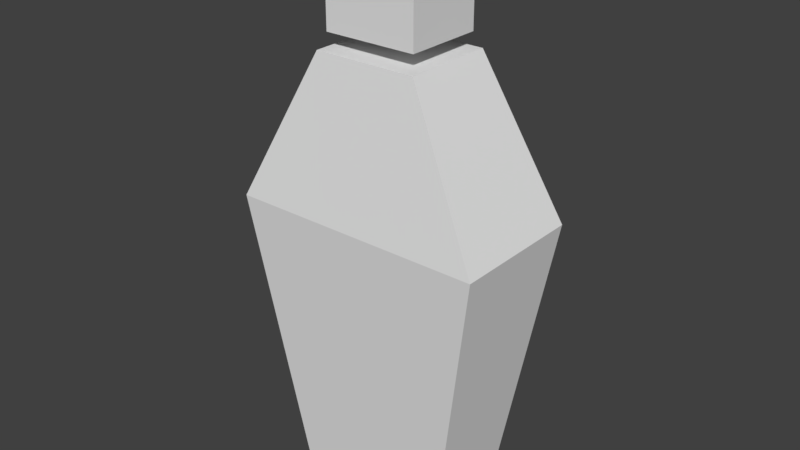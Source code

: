# Source: bottle_squarehead.blend  (saved by Blender 2.79.0; exported with 4.5.12 LTS)
import bpy
from mathutils import Matrix  # noqa: F401  (used for matrix-valued properties, if any)

bpy.ops.wm.read_factory_settings(use_empty=True)
scene = bpy.context.scene
scene.name = 'Scene'

# ---- collections
col_collection_1 = bpy.data.collections.new('Collection 1'); scene.collection.children.link(col_collection_1)

# ---- world
world_world = bpy.data.worlds.new('World'); scene.world = world_world
world_world.color = (0.05088, 0.05088, 0.05088)
world_world.use_sun_shadow = False
world_world.sun_shadow_jitter_overblur = 0.0
world_world.cycles.sampling_method = 'MANUAL'

# ---- meshes
me_cylinder = bpy.data.meshes.new('Cylinder')
me_cylinder.from_pydata([(1.0, -1.0, -0.8503), (1.0, 1.0, -0.8503), (-1.0, -1.0, 0.8503), (-1.0, 1.0, 0.8503), (-1.0, -1.0, -0.8503), (-1.0, 1.0, -0.8503), (1.0, 1.0, 0.8503), (1.0, -1.0, 0.8503)], [], [(1, 0, 4, 5), (5, 4, 2, 3), (3, 2, 7, 6), (6, 7, 0, 1), (3, 6, 1, 5), (7, 2, 4, 0)])
_uv = me_cylinder.uv_layers.new(name='UVMap')
_uv.uv.foreach_set('vector', [0.105, 0.893, 0.105, 0.5001, 0.396, 0.5001, 0.396, 0.893, 0.6435, 0.1071, 0.6435, 0.5001, 0.396, 0.5001, 0.396, 0.1071, 0.396, 0.1071, 0.396, 0.5001, 0.105, 0.5001, 0.105, 0.1071, 0.6435, 0.5001, 0.6435, 0.1071, 0.891, 0.1071, 0.891, 0.5001, 0.396, 0.893, 0.396, 0.5001, 0.6435, 0.5001, 0.6435, 0.893, 0.891, 0.5001, 0.891, 0.893, 0.6435, 0.893, 0.6435, 0.5001])
_ca = me_cylinder.color_attributes.new('Col', 'BYTE_COLOR', 'CORNER')
_ca.data.foreach_set('color', [1.0, 1.0, 1.0, 1.0, 1.0, 1.0, 1.0, 1.0, 1.0, 1.0, 1.0, 1.0, 1.0, 1.0, 1.0, 1.0, 1.0, 1.0, 1.0, 1.0, 1.0, 1.0, 1.0, 1.0, 1.0, 1.0, 1.0, 1.0, 1.0, 1.0, 1.0, 1.0, 1.0, 1.0, 1.0, 1.0, 1.0, 1.0, 1.0, 1.0, 1.0, 1.0, 1.0, 1.0, 1.0, 1.0, 1.0, 1.0, 1.0, 1.0, 1.0, 1.0, 1.0, 1.0, 1.0, 1.0, 1.0, 1.0, 1.0, 1.0, 1.0, 1.0, 1.0, 1.0, 1.0, 1.0, 1.0, 1.0, 1.0, 1.0, 1.0, 1.0, 1.0, 1.0, 1.0, 1.0, 1.0, 1.0, 1.0, 1.0, 1.0, 1.0, 1.0, 1.0, 1.0, 1.0, 1.0, 1.0, 1.0, 1.0, 1.0, 1.0, 1.0, 1.0, 1.0, 1.0])
me_cylinder.use_remesh_preserve_volume = False
me_cylinder.use_remesh_preserve_attributes = False
me_cylinder.use_mirror_vertex_groups = False
me_cylinder.update()
me_cube_001 = bpy.data.meshes.new('Cube.001')
me_cube_001.from_pydata([(-2.762, -1.45, -2.504), (-1.113, -1.0, 0.7214), (-2.762, 1.45, -2.504), (-1.113, 1.0, 0.7214), (2.762, -1.45, -2.504), (1.113, -1.0, 0.7214), (2.762, 1.45, -2.504), (1.113, 1.0, 0.7214), (-1.738, 1.0, -8.732), (-1.738, -1.0, -8.732), (1.738, 1.0, -8.732), (1.738, -1.0, -8.732)], [], [(0, 1, 3, 2), (2, 3, 7, 6), (6, 7, 5, 4), (4, 5, 1, 0), (6, 4, 11, 10), (7, 3, 1, 5), (8, 10, 11, 9), (4, 0, 9, 11), (2, 6, 10, 8), (0, 2, 8, 9)])
_uv = me_cube_001.uv_layers.new(name='UVMap')
_uv.uv.foreach_set('vector', [0.8229, 0.4004, 0.7962, 0.6807, 0.6775, 0.6807, 0.6508, 0.4004, 0.6581, 0.5567, 0.5603, 0.8073, 0.4282, 0.8073, 0.3303, 0.5567, 0.9951, 0.5234, 0.9684, 0.8037, 0.8496, 0.8037, 0.8229, 0.5234, 0.334, 0.4928, 0.2361, 0.7433, 0.104, 0.7433, 0.006152, 0.4928, 0.9951, 0.5234, 0.8229, 0.5234, 0.8496, 0.1304, 0.9684, 0.1304, 0.6775, 0.7591, 0.6775, 0.6807, 0.7962, 0.6807, 0.7962, 0.7591, 0.4891, 0.9618, 0.2202, 0.9618, 0.2202, 0.8431, 0.4891, 0.8431, 0.334, 0.4928, 0.006152, 0.4928, 0.06691, 0.0123, 0.2732, 0.0123, 0.6581, 0.5567, 0.3303, 0.5567, 0.3911, 0.07628, 0.5974, 0.07628, 0.8229, 0.4004, 0.6508, 0.4004, 0.6775, 0.007382, 0.7962, 0.007382])
me_cube_001.use_remesh_preserve_volume = False
me_cube_001.use_remesh_preserve_attributes = False
me_cube_001.use_mirror_vertex_groups = False
me_cube_001.update()

# ---- objects
ob_cylinder = bpy.data.objects.new('Cylinder', me_cylinder)
ob_cube_001 = bpy.data.objects.new('Cube.001', me_cube_001)

# ---- transforms, parenting, visibility, modifiers, constraints
ob_cylinder.location = (0.0, 0.0, 10.78)
ob_cylinder.rotation_euler = (-1.571, -2.22e-16, 2.22e-16)
ob_cylinder.lineart.crease_threshold = 0.0
ob_cube_001.location = (0.0, 0.0, 8.732)
ob_cube_001.lineart.crease_threshold = 0.0

# ---- collection membership
col_collection_1.objects.link(ob_cylinder)
col_collection_1.objects.link(ob_cube_001)

# ---- scene / render settings (as saved in the file)
scene.frame_start = 1; scene.frame_end = 250; scene.frame_set(1)
scene.render.engine = 'BLENDER_EEVEE_NEXT'
scene.render.resolution_percentage = 50
scene.render.dither_intensity = 0.0
scene.cycles.use_denoising = False
scene.cycles.samples = 128
scene.cycles.sampling_pattern = 'TABULATED_SOBOL'
scene.cycles.use_adaptive_sampling = False
scene.cycles.use_light_tree = False
scene.cycles.blur_glossy = 0.0
scene.cycles.sample_clamp_indirect = 0.0
scene.view_settings.view_transform = 'Standard'
bpy.context.view_layer.update()

# ---- added for rendering (the .blend has no active camera and no usable light): camera, sun
cam_auto = bpy.data.cameras.new('AutoCamera')
cam_auto.lens = 50.0
cam_auto.sensor_width = 36.0
cam_auto.clip_end = 1000.0
ob_auto_camera = bpy.data.objects.new('AutoCamera', cam_auto)
scene.collection.objects.link(ob_auto_camera)
ob_auto_camera.location = (12.3315, -14.7979, 15.7541)
ob_auto_camera.rotation_euler = (1.09748, -7.21219e-08, 0.694738)
scene.camera = ob_auto_camera
light_auto_sun = bpy.data.lights.new('AutoSun', 'SUN')
light_auto_sun.energy = 3.0
light_auto_sun.angle = 0.0523599
ob_auto_sun = bpy.data.objects.new('AutoSun', light_auto_sun)
scene.collection.objects.link(ob_auto_sun)
ob_auto_sun.rotation_euler = (0.872665, 0.174533, 0.523599)
bpy.context.view_layer.update()
